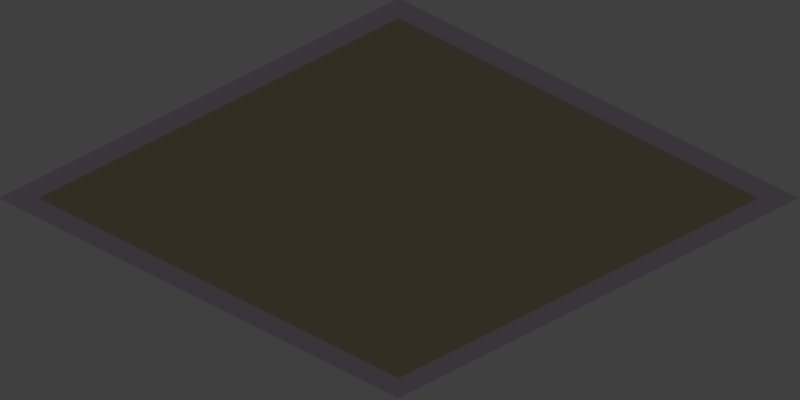 # Source: square1.blend  (saved by Blender 2.69.0; exported with 4.5.12 LTS)
import bpy
from mathutils import Matrix  # noqa: F401  (used for matrix-valued properties, if any)

bpy.ops.wm.read_factory_settings(use_empty=True)
scene = bpy.context.scene
scene.name = 'Scene'

# ---- collections
col_collection_1 = bpy.data.collections.new('Collection 1'); scene.collection.children.link(col_collection_1)

# ---- materials (node trees are filled in below, after node groups)
mat_ground = bpy.data.materials.new('Ground')
mat_ground.alpha_threshold = 0.0
mat_ground.use_transparent_shadow = False
mat_ground.diffuse_color = (0.1523, 0.1273, 0.1574, 1.0)
mat_ground.roughness = 0.5
mat_ground.specular_intensity = 0.3
mat_ground.line_color = (0.0, 0.0, 0.0, 1.0)
mat_square_dunkel = bpy.data.materials.new('Square dunkel')
mat_square_dunkel.alpha_threshold = 0.0
mat_square_dunkel.use_transparent_shadow = False
mat_square_dunkel.diffuse_color = (0.1248, 0.09531, 0.06301, 1.0)
mat_square_dunkel.specular_color = (0.3382, 0.2548, 0.1644)
mat_square_dunkel.roughness = 0.5
mat_square_dunkel.specular_intensity = 0.2
mat_square_dunkel.line_color = (0.0, 0.0, 0.0, 1.0)

# ---- material node trees

# ---- world
world_world = bpy.data.worlds.new('World'); scene.world = world_world
world_world.color = (0.05088, 0.05088, 0.05088)
world_world.use_sun_shadow = False
world_world.sun_shadow_jitter_overblur = 0.0
world_world.cycles.sampling_method = 'MANUAL'
world_world.cycles.sample_map_resolution = 256

# ---- cameras
cam_camera = bpy.data.cameras.new('Camera')
cam_camera.type = 'ORTHO'
cam_camera.clip_end = 100.0
cam_camera.lens = 35.0
cam_camera.sensor_width = 32.0
cam_camera.sensor_height = 18.0
cam_camera.ortho_scale = 1.414
cam_camera.dof.focus_distance = 0.0
cam_camera.dof.aperture_fstop = 128.0

# ---- lights
light_lamp = bpy.data.lights.new('Lamp', 'SUN')
light_lamp.transmission_factor = 0.0
light_lamp.cutoff_distance = 30.0
light_lamp.angle = 0.1993
light_lamp.energy = 1.0
light_lamp.shadow_buffer_clip_start = 1.001
light_lamp.shadow_soft_size = 0.1
light_lamp.shadow_cascade_max_distance = 1000.0
light_lamp.cycles.use_multiple_importance_sampling = False

# ---- meshes
me_square = bpy.data.meshes.new('Square')
me_square.from_pydata([(0.5, -0.5, 0.0), (-0.5, -0.5, 0.0), (0.5, 0.5, 0.0), (-0.5, 0.5, 0.0), (0.45, -0.45, 0.0), (-0.45, -0.45, 0.0), (0.45, 0.45, 0.0), (-0.45, 0.45, 0.0)], [], [(5, 4, 6, 7), (0, 2, 6, 4), (3, 1, 5, 7), (2, 3, 7, 6), (1, 0, 4, 5)])
me_square.polygons.foreach_set('material_index', [1, 0, 0, 0, 0])
me_square.materials.append(mat_ground)
me_square.materials.append(mat_square_dunkel)
me_square.use_remesh_preserve_volume = False
me_square.use_remesh_preserve_attributes = False
me_square.use_mirror_vertex_groups = False
me_square.update()

# ---- objects
ob_square = bpy.data.objects.new('Square', me_square)
ob_tile_helper = bpy.data.objects.new('Tile-Helper', None)
ob_setup = bpy.data.objects.new('Setup', None)
ob_kamera = bpy.data.objects.new('Kamera', cam_camera)
ob_sonne = bpy.data.objects.new('Sonne', light_lamp)

# ---- transforms, parenting, visibility, modifiers, constraints
ob_square.location = (2.98e-07, 0.0, 0.0)
ob_square.rotation_euler = (0.0, -0.0, 4.712)
ob_square.scale = (1.0, 1.0, 1.0)
ob_square.lineart.crease_threshold = 0.0
ob_tile_helper.location = (0.0, 0.0, 0.0)
ob_tile_helper.scale = (0.5, 0.5, 0.0)
ob_tile_helper.empty_display_type = 'CUBE'
ob_tile_helper.empty_image_offset = (0.0, 0.0)
ob_tile_helper.lineart.crease_threshold = 0.0
ob_setup.location = (0.0, 0.0, 0.0)
ob_setup.empty_image_offset = (0.0, 0.0)
ob_setup.hide_viewport = True
ob_setup.lineart.crease_threshold = 0.0
ob_kamera.parent = ob_setup
ob_kamera.location = (10.0, 10.0, 8.165)
ob_kamera.rotation_euler = (1.047, 0.0, 2.356)
ob_kamera.lock_rotations_4d = False
ob_kamera.empty_display_type = 'ARROWS'
ob_kamera.color = (0.0, 0.0, 0.0, 0.0)
ob_kamera.hide_viewport = True
ob_kamera.display_type = 'WIRE'
ob_kamera.lineart.crease_threshold = 0.0
ob_sonne.parent = ob_setup
ob_sonne.location = (0.0, 10.0, 10.0)
ob_sonne.rotation_euler = (-0.7854, -0.0, 0.0)
ob_sonne.lock_rotations_4d = False
ob_sonne.empty_display_type = 'ARROWS'
ob_sonne.color = (0.0, 0.0, 0.0, 0.0)
ob_sonne.hide_viewport = True
ob_sonne.lineart.crease_threshold = 0.0

# ---- collection membership
col_collection_1.objects.link(ob_square)
col_collection_1.objects.link(ob_tile_helper)
col_collection_1.objects.link(ob_setup)
col_collection_1.objects.link(ob_kamera)
col_collection_1.objects.link(ob_sonne)

# ---- scene / render settings (as saved in the file)
scene.camera = ob_kamera
scene.frame_start = 1; scene.frame_end = 250; scene.frame_set(1)
scene.render.engine = 'BLENDER_EEVEE_NEXT'
scene.render.image_settings.compression = 90
scene.render.resolution_x = 64
scene.render.resolution_y = 32
scene.render.resolution_percentage = 1000
scene.render.dither_intensity = 0.0
scene.render.film_transparent = True
scene.cycles.use_denoising = False
scene.cycles.samples = 10
scene.cycles.sampling_pattern = 'TABULATED_SOBOL'
scene.cycles.light_sampling_threshold = 0.0
scene.cycles.use_adaptive_sampling = False
scene.cycles.use_light_tree = False
scene.cycles.blur_glossy = 0.0
scene.cycles.volume_bounces = 1
scene.cycles.pixel_filter_type = 'GAUSSIAN'
scene.cycles.sample_clamp_indirect = 0.0
scene.view_settings.view_transform = 'Standard'
bpy.context.view_layer.update()
